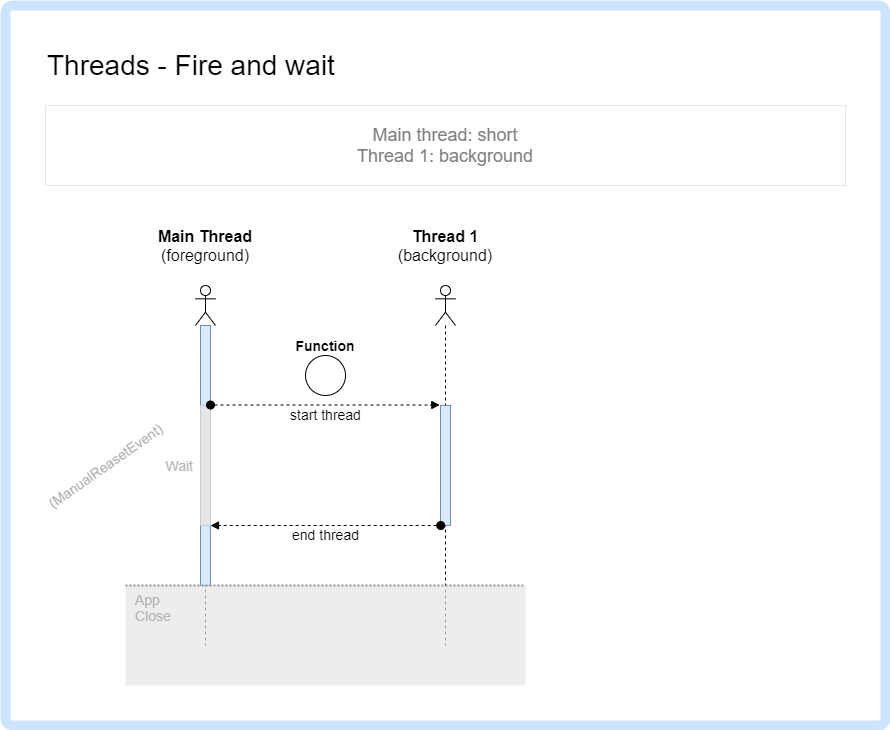

The diagram above was exported from draw.io. Its source (the exported page's mxGraphModel, read from the mxfile embedded in the PNG):
<mxGraphModel dx="1846" dy="1218" grid="1" gridSize="10" guides="1" tooltips="1" connect="1" arrows="1" fold="1" page="1" pageScale="1" pageWidth="1169" pageHeight="827" math="0" shadow="0">
  <root>
    <mxCell id="0" />
    <mxCell id="1" parent="0" />
    <mxCell id="idqBY7Ph5wJmcc_CWKhm-1" value="" style="rounded=1;whiteSpace=wrap;html=1;arcSize=1;strokeColor=#CCE5FF;strokeWidth=10;" parent="1" vertex="1">
      <mxGeometry width="880" height="720" as="geometry" />
    </mxCell>
    <mxCell id="vTq5JSiFmVdUMdZh549p-1" value="Threads - Fire and wait" style="text;html=1;strokeColor=none;fillColor=none;align=left;verticalAlign=middle;whiteSpace=wrap;rounded=0;fontSize=28;" parent="1" vertex="1">
      <mxGeometry x="40" y="40" width="600" height="40" as="geometry" />
    </mxCell>
    <mxCell id="42yT6O9ZfEp-75vlCLwK-22" value="" style="shape=umlLifeline;participant=umlActor;perimeter=lifelinePerimeter;whiteSpace=wrap;html=1;container=1;collapsible=0;recursiveResize=0;verticalAlign=top;spacingTop=36;outlineConnect=0;fontSize=18;align=left;" parent="1" vertex="1">
      <mxGeometry x="190" y="280" width="20" height="360" as="geometry" />
    </mxCell>
    <mxCell id="42yT6O9ZfEp-75vlCLwK-23" value="" style="html=1;points=[];perimeter=orthogonalPerimeter;fontSize=18;align=left;fillColor=#dae8fc;strokeColor=#6c8ebf;" parent="42yT6O9ZfEp-75vlCLwK-22" vertex="1">
      <mxGeometry x="5" y="40" width="10" height="260" as="geometry" />
    </mxCell>
    <mxCell id="42yT6O9ZfEp-75vlCLwK-24" value="&lt;b style=&quot;font-size: 16px;&quot;&gt;Main Thread&lt;/b&gt;&lt;br style=&quot;font-size: 16px;&quot;&gt;(foreground)" style="text;html=1;strokeColor=none;fillColor=none;align=center;verticalAlign=middle;whiteSpace=wrap;rounded=0;fontSize=16;" parent="1" vertex="1">
      <mxGeometry x="140" y="230" width="120" height="20" as="geometry" />
    </mxCell>
    <mxCell id="42yT6O9ZfEp-75vlCLwK-25" value="" style="shape=umlLifeline;participant=umlActor;perimeter=lifelinePerimeter;whiteSpace=wrap;html=1;container=1;collapsible=0;recursiveResize=0;verticalAlign=top;spacingTop=36;outlineConnect=0;fontSize=18;align=left;" parent="1" vertex="1">
      <mxGeometry x="430" y="280" width="20" height="360" as="geometry" />
    </mxCell>
    <mxCell id="42yT6O9ZfEp-75vlCLwK-26" value="" style="html=1;points=[];perimeter=orthogonalPerimeter;fontSize=18;align=left;fillColor=#dae8fc;strokeColor=#6c8ebf;" parent="42yT6O9ZfEp-75vlCLwK-25" vertex="1">
      <mxGeometry x="5" y="120" width="10" height="120" as="geometry" />
    </mxCell>
    <mxCell id="42yT6O9ZfEp-75vlCLwK-28" value="&lt;b style=&quot;font-size: 16px;&quot;&gt;Thread 1&lt;/b&gt;&lt;br style=&quot;font-size: 16px;&quot;&gt;(background)" style="text;html=1;strokeColor=none;fillColor=none;align=center;verticalAlign=middle;whiteSpace=wrap;rounded=0;fontSize=16;" parent="1" vertex="1">
      <mxGeometry x="400" y="230" width="80" height="20" as="geometry" />
    </mxCell>
    <mxCell id="42yT6O9ZfEp-75vlCLwK-31" value="App&lt;br&gt;Close" style="rounded=0;whiteSpace=wrap;html=1;fontSize=14;align=left;strokeColor=none;fillColor=#E6E6E6;opacity=70;verticalAlign=top;spacingLeft=8;fontColor=#B3B3B3;" parent="1" vertex="1">
      <mxGeometry x="120" y="580" width="400" height="100" as="geometry" />
    </mxCell>
    <mxCell id="42yT6O9ZfEp-75vlCLwK-35" value="Main thread: short&lt;br&gt;Thread 1: background" style="text;html=1;fillColor=none;align=center;verticalAlign=middle;whiteSpace=wrap;rounded=0;fontSize=18;fontColor=#808080;strokeColor=#E6E6E6;" parent="1" vertex="1">
      <mxGeometry x="40" y="100" width="800" height="80" as="geometry" />
    </mxCell>
    <mxCell id="GBD5bqvRA4w4oghGdGJC-1" value="" style="html=1;points=[];perimeter=orthogonalPerimeter;fontSize=18;align=left;fontColor=#333333;fillColor=#E6E6E6;strokeColor=#CCCCCC;" parent="1" vertex="1">
      <mxGeometry x="195" y="400" width="10" height="120" as="geometry" />
    </mxCell>
    <mxCell id="42yT6O9ZfEp-75vlCLwK-27" value="start thread" style="html=1;verticalAlign=bottom;startArrow=oval;endArrow=block;startSize=8;fontSize=14;dashed=1;entryX=-0.067;entryY=-0.004;entryDx=0;entryDy=0;entryPerimeter=0;" parent="1" source="42yT6O9ZfEp-75vlCLwK-23" target="42yT6O9ZfEp-75vlCLwK-26" edge="1">
      <mxGeometry x="0.0029" y="-20" relative="1" as="geometry">
        <mxPoint x="201" y="360" as="sourcePoint" />
        <mxPoint as="offset" />
      </mxGeometry>
    </mxCell>
    <mxCell id="GBD5bqvRA4w4oghGdGJC-2" value="end thread" style="html=1;verticalAlign=bottom;startArrow=oval;endArrow=block;startSize=8;fontSize=14;dashed=1;exitX=0.02;exitY=1;exitDx=0;exitDy=0;exitPerimeter=0;" parent="1" edge="1" source="42yT6O9ZfEp-75vlCLwK-26">
      <mxGeometry x="0.0009" y="20" relative="1" as="geometry">
        <mxPoint x="353.3299999999999" y="520" as="sourcePoint" />
        <mxPoint x="205" y="520" as="targetPoint" />
        <mxPoint as="offset" />
      </mxGeometry>
    </mxCell>
    <mxCell id="GBD5bqvRA4w4oghGdGJC-3" value="&lt;span&gt;Wait&lt;/span&gt;" style="text;html=1;strokeColor=none;fillColor=none;align=right;verticalAlign=middle;whiteSpace=wrap;rounded=0;fontSize=14;fontStyle=0;fontColor=#B3B3B3;" parent="1" vertex="1">
      <mxGeometry x="110" y="450" width="80" height="20" as="geometry" />
    </mxCell>
    <mxCell id="GBD5bqvRA4w4oghGdGJC-4" value="" style="endArrow=none;dashed=1;html=1;dashPattern=1 1;strokeWidth=2;fontSize=14;strokeColor=#999999;entryX=1;entryY=0;entryDx=0;entryDy=0;exitX=0;exitY=0;exitDx=0;exitDy=0;" parent="1" edge="1" target="42yT6O9ZfEp-75vlCLwK-31" source="42yT6O9ZfEp-75vlCLwK-31">
      <mxGeometry width="50" height="50" relative="1" as="geometry">
        <mxPoint x="530" y="760" as="sourcePoint" />
        <mxPoint x="440" y="580" as="targetPoint" />
      </mxGeometry>
    </mxCell>
    <mxCell id="zTfgJ9DyICFJP3Mq3zAX-1" value="&lt;span&gt;(ManualReasetEvent)&lt;/span&gt;" style="text;html=1;strokeColor=none;fillColor=none;align=center;verticalAlign=middle;whiteSpace=wrap;rounded=0;fontSize=14;fontStyle=0;fontColor=#B3B3B3;rotation=-35;" vertex="1" parent="1">
      <mxGeometry x="60" y="450" width="80" height="20" as="geometry" />
    </mxCell>
    <mxCell id="zTfgJ9DyICFJP3Mq3zAX-2" value="&lt;b&gt;Function&lt;/b&gt;" style="text;html=1;strokeColor=none;fillColor=none;align=center;verticalAlign=middle;whiteSpace=wrap;rounded=0;fontSize=14;" vertex="1" parent="1">
      <mxGeometry x="280" y="330" width="80" height="20" as="geometry" />
    </mxCell>
    <mxCell id="zTfgJ9DyICFJP3Mq3zAX-3" value="" style="ellipse;whiteSpace=wrap;html=1;aspect=fixed;" vertex="1" parent="1">
      <mxGeometry x="300" y="350" width="40" height="40" as="geometry" />
    </mxCell>
  </root>
</mxGraphModel>